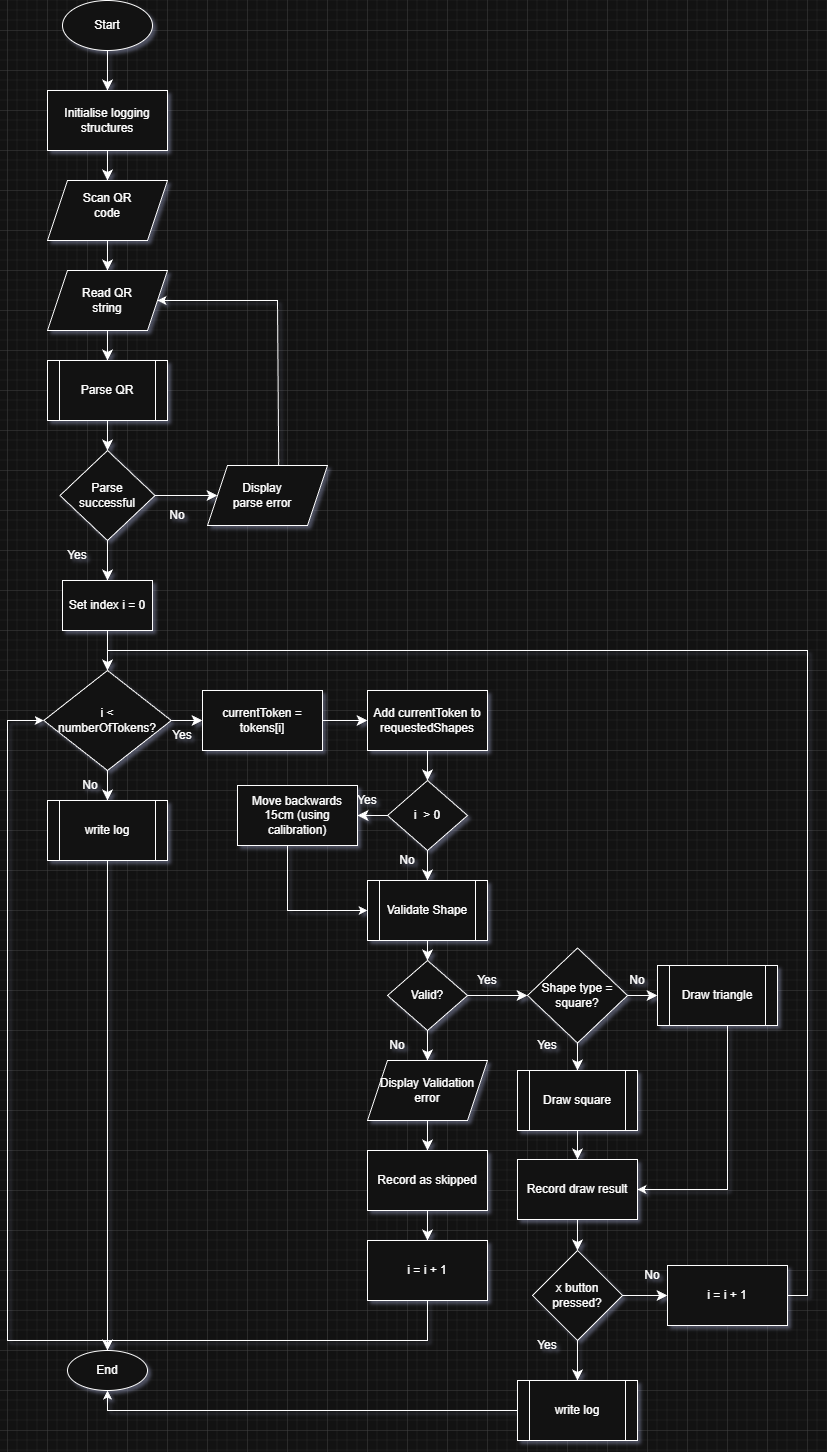

The diagram above was exported from draw.io. Its source (the exported page's mxGraphModel, read from the mxfile embedded in the PNG):
<mxGraphModel dx="3389" dy="1054" grid="1" gridSize="10" guides="1" tooltips="1" connect="1" arrows="1" fold="1" page="1" pageScale="1" pageWidth="827" pageHeight="1169" math="0" shadow="0">
  <root>
    <mxCell id="0" />
    <mxCell id="1" parent="0" />
    <mxCell id="t00IN-C6OzBAB36UR23H-4" edge="1" parent="1" source="t00IN-C6OzBAB36UR23H-1" style="edgeStyle=none;curved=1;rounded=0;orthogonalLoop=1;jettySize=auto;html=1;fontSize=12;startSize=8;endSize=8;" target="t00IN-C6OzBAB36UR23H-3" value="">
      <mxGeometry relative="1" as="geometry" />
    </mxCell>
    <mxCell id="t00IN-C6OzBAB36UR23H-1" parent="1" style="ellipse;whiteSpace=wrap;html=1;" value="" vertex="1">
      <mxGeometry height="50" width="90" x="55" y="10" as="geometry" />
    </mxCell>
    <mxCell id="t00IN-C6OzBAB36UR23H-2" parent="1" style="text;html=1;whiteSpace=wrap;strokeColor=none;fillColor=none;align=center;verticalAlign=middle;rounded=0;" value="Start" vertex="1">
      <mxGeometry height="25" width="60" x="70" y="22.5" as="geometry" />
    </mxCell>
    <mxCell id="t00IN-C6OzBAB36UR23H-3" parent="1" style="whiteSpace=wrap;html=1;" value="" vertex="1">
      <mxGeometry height="60" width="120" x="40" y="100" as="geometry" />
    </mxCell>
    <mxCell id="t00IN-C6OzBAB36UR23H-9" edge="1" parent="1" source="t00IN-C6OzBAB36UR23H-5" style="edgeStyle=none;curved=1;rounded=0;orthogonalLoop=1;jettySize=auto;html=1;exitX=0.5;exitY=1;exitDx=0;exitDy=0;entryX=0.5;entryY=0;entryDx=0;entryDy=0;fontSize=12;startSize=8;endSize=8;" target="t00IN-C6OzBAB36UR23H-8">
      <mxGeometry relative="1" as="geometry" />
    </mxCell>
    <mxCell id="t00IN-C6OzBAB36UR23H-5" parent="1" style="text;html=1;whiteSpace=wrap;strokeColor=none;fillColor=none;align=center;verticalAlign=middle;rounded=0;" value="Initialise logging structures" vertex="1">
      <mxGeometry height="60" width="120" x="40" y="100" as="geometry" />
    </mxCell>
    <mxCell id="t00IN-C6OzBAB36UR23H-12" edge="1" parent="1" source="t00IN-C6OzBAB36UR23H-8" style="edgeStyle=none;curved=1;rounded=0;orthogonalLoop=1;jettySize=auto;html=1;fontSize=12;startSize=8;endSize=8;" target="t00IN-C6OzBAB36UR23H-11" value="">
      <mxGeometry relative="1" as="geometry" />
    </mxCell>
    <mxCell id="t00IN-C6OzBAB36UR23H-8" parent="1" style="shape=parallelogram;perimeter=parallelogramPerimeter;whiteSpace=wrap;html=1;fixedSize=1;" value="" vertex="1">
      <mxGeometry height="60" width="120" x="40" y="190" as="geometry" />
    </mxCell>
    <mxCell id="t00IN-C6OzBAB36UR23H-10" parent="1" style="text;html=1;whiteSpace=wrap;strokeColor=none;fillColor=none;align=center;verticalAlign=middle;rounded=0;" value="Scan QR code" vertex="1">
      <mxGeometry height="30" width="60" x="70" y="200" as="geometry" />
    </mxCell>
    <mxCell id="t00IN-C6OzBAB36UR23H-98" edge="1" parent="1" source="t00IN-C6OzBAB36UR23H-11" style="edgeStyle=none;curved=1;rounded=0;orthogonalLoop=1;jettySize=auto;html=1;fontSize=12;startSize=8;endSize=8;" target="t00IN-C6OzBAB36UR23H-97" value="">
      <mxGeometry relative="1" as="geometry" />
    </mxCell>
    <mxCell id="t00IN-C6OzBAB36UR23H-11" parent="1" style="shape=parallelogram;perimeter=parallelogramPerimeter;whiteSpace=wrap;html=1;fixedSize=1;" value="" vertex="1">
      <mxGeometry height="60" width="120" x="40" y="280" as="geometry" />
    </mxCell>
    <mxCell id="t00IN-C6OzBAB36UR23H-13" parent="1" style="text;html=1;whiteSpace=wrap;strokeColor=none;fillColor=none;align=center;verticalAlign=middle;rounded=0;" value="Read QR string" vertex="1">
      <mxGeometry height="30" width="60" x="70" y="295" as="geometry" />
    </mxCell>
    <mxCell id="t00IN-C6OzBAB36UR23H-21" edge="1" parent="1" source="t00IN-C6OzBAB36UR23H-17" style="edgeStyle=none;curved=1;rounded=0;orthogonalLoop=1;jettySize=auto;html=1;fontSize=12;startSize=8;endSize=8;" target="t00IN-C6OzBAB36UR23H-20" value="">
      <mxGeometry relative="1" as="geometry" />
    </mxCell>
    <mxCell id="t00IN-C6OzBAB36UR23H-25" edge="1" parent="1" source="t00IN-C6OzBAB36UR23H-17" style="edgeStyle=none;curved=1;rounded=0;orthogonalLoop=1;jettySize=auto;html=1;fontSize=12;startSize=8;endSize=8;" target="t00IN-C6OzBAB36UR23H-24" value="">
      <mxGeometry relative="1" as="geometry" />
    </mxCell>
    <mxCell id="t00IN-C6OzBAB36UR23H-17" parent="1" style="rhombus;whiteSpace=wrap;html=1;" value="" vertex="1">
      <mxGeometry height="90" width="95" x="52.5" y="460" as="geometry" />
    </mxCell>
    <mxCell id="t00IN-C6OzBAB36UR23H-19" parent="1" style="text;html=1;whiteSpace=wrap;strokeColor=none;fillColor=none;align=center;verticalAlign=middle;rounded=0;" value="Parse successful" vertex="1">
      <mxGeometry height="30" width="60" x="70" y="490" as="geometry" />
    </mxCell>
    <mxCell id="t00IN-C6OzBAB36UR23H-20" parent="1" style="whiteSpace=wrap;html=1;" value="" vertex="1">
      <mxGeometry height="50" width="90" x="55" y="590" as="geometry" />
    </mxCell>
    <mxCell id="t00IN-C6OzBAB36UR23H-29" edge="1" parent="1" source="t00IN-C6OzBAB36UR23H-20" style="edgeStyle=none;curved=1;rounded=0;orthogonalLoop=1;jettySize=auto;html=1;fontSize=12;startSize=8;endSize=8;exitX=0.5;exitY=1;exitDx=0;exitDy=0;" target="t00IN-C6OzBAB36UR23H-28" value="">
      <mxGeometry relative="1" as="geometry">
        <mxPoint x="100" y="650" as="sourcePoint" />
      </mxGeometry>
    </mxCell>
    <mxCell id="t00IN-C6OzBAB36UR23H-22" parent="1" style="text;html=1;whiteSpace=wrap;strokeColor=none;fillColor=none;align=center;verticalAlign=middle;rounded=0;" value="Set index i = 0" vertex="1">
      <mxGeometry height="35" width="80" x="60" y="597.5" as="geometry" />
    </mxCell>
    <mxCell id="t00IN-C6OzBAB36UR23H-23" parent="1" style="text;html=1;whiteSpace=wrap;strokeColor=none;fillColor=none;align=center;verticalAlign=middle;rounded=0;" value="Yes" vertex="1">
      <mxGeometry height="30" width="60" x="40" y="550" as="geometry" />
    </mxCell>
    <mxCell id="t00IN-C6OzBAB36UR23H-24" parent="1" style="shape=parallelogram;perimeter=parallelogramPerimeter;whiteSpace=wrap;html=1;fixedSize=1;" value="" vertex="1">
      <mxGeometry height="60" width="120" x="200" y="475" as="geometry" />
    </mxCell>
    <mxCell id="t00IN-C6OzBAB36UR23H-26" parent="1" style="text;html=1;whiteSpace=wrap;strokeColor=none;fillColor=none;align=center;verticalAlign=middle;rounded=0;" value="No" vertex="1">
      <mxGeometry height="30" width="60" x="140" y="510" as="geometry" />
    </mxCell>
    <mxCell id="PYofDmI7veOnzIzCYreP-2" edge="1" parent="1" source="t00IN-C6OzBAB36UR23H-24" style="edgeStyle=orthogonalEdgeStyle;rounded=0;orthogonalLoop=1;jettySize=auto;html=1;exitX=0.593;exitY=0.002;exitDx=0;exitDy=0;exitPerimeter=0;" target="t00IN-C6OzBAB36UR23H-11">
      <mxGeometry relative="1" as="geometry">
        <Array as="points">
          <mxPoint x="271" y="470" />
          <mxPoint x="270" y="470" />
          <mxPoint x="270" y="310" />
        </Array>
      </mxGeometry>
    </mxCell>
    <mxCell id="t00IN-C6OzBAB36UR23H-27" parent="1" style="text;html=1;whiteSpace=wrap;strokeColor=none;fillColor=none;align=center;verticalAlign=middle;rounded=0;" value="Display parse error" vertex="1">
      <mxGeometry height="30" width="70" x="220" y="490" as="geometry" />
    </mxCell>
    <mxCell id="t00IN-C6OzBAB36UR23H-39" edge="1" parent="1" source="t00IN-C6OzBAB36UR23H-28" style="edgeStyle=none;curved=1;rounded=0;orthogonalLoop=1;jettySize=auto;html=1;fontSize=12;startSize=8;endSize=8;" target="t00IN-C6OzBAB36UR23H-38" value="">
      <mxGeometry relative="1" as="geometry" />
    </mxCell>
    <mxCell id="t00IN-C6OzBAB36UR23H-46" edge="1" parent="1" source="t00IN-C6OzBAB36UR23H-28" style="edgeStyle=none;curved=1;rounded=0;orthogonalLoop=1;jettySize=auto;html=1;fontSize=12;startSize=8;endSize=8;" target="t00IN-C6OzBAB36UR23H-45" value="">
      <mxGeometry relative="1" as="geometry" />
    </mxCell>
    <mxCell id="t00IN-C6OzBAB36UR23H-28" parent="1" style="rhombus;whiteSpace=wrap;html=1;" value="" vertex="1">
      <mxGeometry height="100" width="127.5" x="36.25" y="680" as="geometry" />
    </mxCell>
    <mxCell id="t00IN-C6OzBAB36UR23H-30" parent="1" style="text;html=1;whiteSpace=wrap;strokeColor=none;fillColor=none;align=center;verticalAlign=middle;rounded=0;" value="i &amp;lt; numberOfTokens?" vertex="1">
      <mxGeometry height="30" width="80" x="60" y="715" as="geometry" />
    </mxCell>
    <mxCell id="t00IN-C6OzBAB36UR23H-38" parent="1" style="shape=process;whiteSpace=wrap;html=1;backgroundOutline=1;" value="" vertex="1">
      <mxGeometry height="60" width="120" x="40" y="810" as="geometry" />
    </mxCell>
    <mxCell id="t00IN-C6OzBAB36UR23H-53" edge="1" parent="1" style="edgeStyle=none;curved=1;rounded=0;orthogonalLoop=1;jettySize=auto;html=1;fontSize=12;startSize=8;endSize=8;" target="t00IN-C6OzBAB36UR23H-52" value="">
      <mxGeometry relative="1" as="geometry">
        <mxPoint x="100" y="870" as="sourcePoint" />
      </mxGeometry>
    </mxCell>
    <mxCell id="t00IN-C6OzBAB36UR23H-40" parent="1" style="text;html=1;whiteSpace=wrap;strokeColor=none;fillColor=none;align=center;verticalAlign=middle;rounded=0;" value="write log" vertex="1">
      <mxGeometry height="30" width="60" x="70" y="825" as="geometry" />
    </mxCell>
    <mxCell id="t00IN-C6OzBAB36UR23H-44" parent="1" style="text;html=1;whiteSpace=wrap;strokeColor=none;fillColor=none;align=center;verticalAlign=middle;rounded=0;" value="No" vertex="1">
      <mxGeometry height="30" width="60" x="52.5" y="780" as="geometry" />
    </mxCell>
    <mxCell id="t00IN-C6OzBAB36UR23H-48" edge="1" parent="1" source="t00IN-C6OzBAB36UR23H-45" style="edgeStyle=none;curved=1;rounded=0;orthogonalLoop=1;jettySize=auto;html=1;fontSize=12;startSize=8;endSize=8;" target="t00IN-C6OzBAB36UR23H-47" value="">
      <mxGeometry relative="1" as="geometry" />
    </mxCell>
    <mxCell id="t00IN-C6OzBAB36UR23H-45" parent="1" style="whiteSpace=wrap;html=1;" value="currentToken = tokens[i]" vertex="1">
      <mxGeometry height="60" width="120" x="195" y="700" as="geometry" />
    </mxCell>
    <mxCell id="t00IN-C6OzBAB36UR23H-50" edge="1" parent="1" source="t00IN-C6OzBAB36UR23H-47" style="edgeStyle=none;curved=1;rounded=0;orthogonalLoop=1;jettySize=auto;html=1;fontSize=12;startSize=8;endSize=8;" target="t00IN-C6OzBAB36UR23H-49" value="">
      <mxGeometry relative="1" as="geometry" />
    </mxCell>
    <mxCell id="t00IN-C6OzBAB36UR23H-47" parent="1" style="whiteSpace=wrap;html=1;" value="Add currentToken to requestedShapes" vertex="1">
      <mxGeometry height="60" width="120" x="360" y="700" as="geometry" />
    </mxCell>
    <mxCell id="t00IN-C6OzBAB36UR23H-55" edge="1" parent="1" source="t00IN-C6OzBAB36UR23H-49" style="edgeStyle=none;curved=1;rounded=0;orthogonalLoop=1;jettySize=auto;html=1;fontSize=12;startSize=8;endSize=8;" target="t00IN-C6OzBAB36UR23H-54" value="">
      <mxGeometry relative="1" as="geometry" />
    </mxCell>
    <mxCell id="t00IN-C6OzBAB36UR23H-58" edge="1" parent="1" source="t00IN-C6OzBAB36UR23H-49" style="edgeStyle=none;curved=1;rounded=0;orthogonalLoop=1;jettySize=auto;html=1;fontSize=12;startSize=8;endSize=8;" target="t00IN-C6OzBAB36UR23H-57" value="">
      <mxGeometry relative="1" as="geometry" />
    </mxCell>
    <mxCell id="t00IN-C6OzBAB36UR23H-49" parent="1" style="rhombus;whiteSpace=wrap;html=1;" value="i&amp;nbsp; &amp;gt; 0" vertex="1">
      <mxGeometry height="70" width="80" x="380" y="790" as="geometry" />
    </mxCell>
    <mxCell id="t00IN-C6OzBAB36UR23H-52" parent="1" style="ellipse;whiteSpace=wrap;html=1;" value="End" vertex="1">
      <mxGeometry height="40" width="80" x="60" y="1360" as="geometry" />
    </mxCell>
    <mxCell id="PYofDmI7veOnzIzCYreP-5" edge="1" parent="1" source="t00IN-C6OzBAB36UR23H-54" style="edgeStyle=orthogonalEdgeStyle;rounded=0;orthogonalLoop=1;jettySize=auto;html=1;entryX=0;entryY=0.5;entryDx=0;entryDy=0;" target="t00IN-C6OzBAB36UR23H-57">
      <mxGeometry relative="1" as="geometry">
        <Array as="points">
          <mxPoint x="280" y="920" />
        </Array>
        <mxPoint x="290" y="930" as="targetPoint" />
      </mxGeometry>
    </mxCell>
    <mxCell id="t00IN-C6OzBAB36UR23H-54" parent="1" style="whiteSpace=wrap;html=1;" value="Move backwards 15cm (using calibration)" vertex="1">
      <mxGeometry height="60" width="120" x="230" y="795" as="geometry" />
    </mxCell>
    <mxCell id="t00IN-C6OzBAB36UR23H-56" parent="1" style="text;html=1;whiteSpace=wrap;strokeColor=none;fillColor=none;align=center;verticalAlign=middle;rounded=0;" value="Yes" vertex="1">
      <mxGeometry height="30" width="60" x="330" y="795" as="geometry" />
    </mxCell>
    <mxCell id="t00IN-C6OzBAB36UR23H-60" edge="1" parent="1" source="t00IN-C6OzBAB36UR23H-57" style="edgeStyle=none;curved=1;rounded=0;orthogonalLoop=1;jettySize=auto;html=1;fontSize=12;startSize=8;endSize=8;" target="t00IN-C6OzBAB36UR23H-59" value="">
      <mxGeometry relative="1" as="geometry" />
    </mxCell>
    <mxCell id="t00IN-C6OzBAB36UR23H-57" parent="1" style="shape=process;whiteSpace=wrap;html=1;backgroundOutline=1;" value="Validate Shape" vertex="1">
      <mxGeometry height="60" width="120" x="360" y="890" as="geometry" />
    </mxCell>
    <mxCell id="t00IN-C6OzBAB36UR23H-62" edge="1" parent="1" source="t00IN-C6OzBAB36UR23H-59" style="edgeStyle=none;curved=1;rounded=0;orthogonalLoop=1;jettySize=auto;html=1;fontSize=12;startSize=8;endSize=8;" target="t00IN-C6OzBAB36UR23H-61" value="">
      <mxGeometry relative="1" as="geometry" />
    </mxCell>
    <mxCell id="t00IN-C6OzBAB36UR23H-72" edge="1" parent="1" source="t00IN-C6OzBAB36UR23H-59" style="edgeStyle=none;curved=1;rounded=0;orthogonalLoop=1;jettySize=auto;html=1;fontSize=12;startSize=8;endSize=8;" target="t00IN-C6OzBAB36UR23H-71" value="">
      <mxGeometry relative="1" as="geometry" />
    </mxCell>
    <mxCell id="t00IN-C6OzBAB36UR23H-59" parent="1" style="rhombus;whiteSpace=wrap;html=1;" value="Valid?" vertex="1">
      <mxGeometry height="70" width="80" x="380" y="970" as="geometry" />
    </mxCell>
    <mxCell id="t00IN-C6OzBAB36UR23H-64" edge="1" parent="1" source="t00IN-C6OzBAB36UR23H-61" style="edgeStyle=none;curved=1;rounded=0;orthogonalLoop=1;jettySize=auto;html=1;fontSize=12;startSize=8;endSize=8;" target="t00IN-C6OzBAB36UR23H-63" value="">
      <mxGeometry relative="1" as="geometry" />
    </mxCell>
    <mxCell id="t00IN-C6OzBAB36UR23H-61" parent="1" style="shape=parallelogram;perimeter=parallelogramPerimeter;whiteSpace=wrap;html=1;fixedSize=1;" value="Display Validation error" vertex="1">
      <mxGeometry height="60" width="120" x="360" y="1070" as="geometry" />
    </mxCell>
    <mxCell id="t00IN-C6OzBAB36UR23H-66" edge="1" parent="1" source="t00IN-C6OzBAB36UR23H-63" style="edgeStyle=none;curved=1;rounded=0;orthogonalLoop=1;jettySize=auto;html=1;fontSize=12;startSize=8;endSize=8;" target="t00IN-C6OzBAB36UR23H-65" value="">
      <mxGeometry relative="1" as="geometry" />
    </mxCell>
    <mxCell id="t00IN-C6OzBAB36UR23H-63" parent="1" style="whiteSpace=wrap;html=1;" value="Record as skipped" vertex="1">
      <mxGeometry height="60" width="120" x="360" y="1160" as="geometry" />
    </mxCell>
    <mxCell id="PYofDmI7veOnzIzCYreP-9" edge="1" parent="1" source="t00IN-C6OzBAB36UR23H-65" style="edgeStyle=orthogonalEdgeStyle;rounded=0;orthogonalLoop=1;jettySize=auto;html=1;entryX=0;entryY=0.5;entryDx=0;entryDy=0;" target="t00IN-C6OzBAB36UR23H-28">
      <mxGeometry relative="1" as="geometry">
        <Array as="points">
          <mxPoint x="420" y="1350" />
          <mxPoint y="1350" />
          <mxPoint y="730" />
        </Array>
        <mxPoint x="-50" y="680" as="targetPoint" />
      </mxGeometry>
    </mxCell>
    <mxCell id="t00IN-C6OzBAB36UR23H-65" parent="1" style="whiteSpace=wrap;html=1;" value="i = i + 1" vertex="1">
      <mxGeometry height="60" width="120" x="360" y="1250" as="geometry" />
    </mxCell>
    <mxCell id="t00IN-C6OzBAB36UR23H-68" parent="1" style="text;html=1;whiteSpace=wrap;strokeColor=none;fillColor=none;align=center;verticalAlign=middle;rounded=0;" value="Yes" vertex="1">
      <mxGeometry height="30" width="60" x="145" y="730" as="geometry" />
    </mxCell>
    <mxCell id="t00IN-C6OzBAB36UR23H-70" parent="1" style="text;html=1;whiteSpace=wrap;strokeColor=none;fillColor=none;align=center;verticalAlign=middle;rounded=0;" value="No" vertex="1">
      <mxGeometry height="30" width="60" x="360" y="1040" as="geometry" />
    </mxCell>
    <mxCell id="t00IN-C6OzBAB36UR23H-74" edge="1" parent="1" source="t00IN-C6OzBAB36UR23H-71" style="edgeStyle=none;curved=1;rounded=0;orthogonalLoop=1;jettySize=auto;html=1;fontSize=12;startSize=8;endSize=8;" target="t00IN-C6OzBAB36UR23H-73" value="">
      <mxGeometry relative="1" as="geometry" />
    </mxCell>
    <mxCell id="t00IN-C6OzBAB36UR23H-76" edge="1" parent="1" source="t00IN-C6OzBAB36UR23H-71" style="edgeStyle=none;curved=1;rounded=0;orthogonalLoop=1;jettySize=auto;html=1;fontSize=12;startSize=8;endSize=8;" target="t00IN-C6OzBAB36UR23H-75" value="">
      <mxGeometry relative="1" as="geometry" />
    </mxCell>
    <mxCell id="t00IN-C6OzBAB36UR23H-71" parent="1" style="rhombus;whiteSpace=wrap;html=1;" value="Shape type = square?" vertex="1">
      <mxGeometry height="95" width="100" x="520" y="957.5" as="geometry" />
    </mxCell>
    <mxCell id="t00IN-C6OzBAB36UR23H-79" edge="1" parent="1" source="t00IN-C6OzBAB36UR23H-73" style="edgeStyle=none;curved=1;rounded=0;orthogonalLoop=1;jettySize=auto;html=1;fontSize=12;startSize=8;endSize=8;" target="t00IN-C6OzBAB36UR23H-78" value="">
      <mxGeometry relative="1" as="geometry" />
    </mxCell>
    <mxCell id="t00IN-C6OzBAB36UR23H-73" parent="1" style="shape=process;whiteSpace=wrap;html=1;backgroundOutline=1;" value="Draw square" vertex="1">
      <mxGeometry height="60" width="120" x="510" y="1080" as="geometry" />
    </mxCell>
    <mxCell id="PYofDmI7veOnzIzCYreP-7" edge="1" parent="1" source="t00IN-C6OzBAB36UR23H-75" style="edgeStyle=orthogonalEdgeStyle;rounded=0;orthogonalLoop=1;jettySize=auto;html=1;entryX=1;entryY=0.5;entryDx=0;entryDy=0;" target="t00IN-C6OzBAB36UR23H-78">
      <mxGeometry relative="1" as="geometry">
        <Array as="points">
          <mxPoint x="720" y="1199" />
        </Array>
      </mxGeometry>
    </mxCell>
    <mxCell id="t00IN-C6OzBAB36UR23H-75" parent="1" style="shape=process;whiteSpace=wrap;html=1;backgroundOutline=1;" value="Draw triangle" vertex="1">
      <mxGeometry height="60" width="120" x="650" y="975" as="geometry" />
    </mxCell>
    <mxCell id="t00IN-C6OzBAB36UR23H-82" edge="1" parent="1" source="t00IN-C6OzBAB36UR23H-78" style="edgeStyle=none;curved=1;rounded=0;orthogonalLoop=1;jettySize=auto;html=1;fontSize=12;startSize=8;endSize=8;" target="t00IN-C6OzBAB36UR23H-81" value="">
      <mxGeometry relative="1" as="geometry" />
    </mxCell>
    <mxCell id="t00IN-C6OzBAB36UR23H-78" parent="1" style="whiteSpace=wrap;html=1;" value="Record draw result" vertex="1">
      <mxGeometry height="60" width="120" x="510" y="1169" as="geometry" />
    </mxCell>
    <mxCell id="t00IN-C6OzBAB36UR23H-84" edge="1" parent="1" source="t00IN-C6OzBAB36UR23H-81" style="edgeStyle=none;curved=1;rounded=0;orthogonalLoop=1;jettySize=auto;html=1;fontSize=12;startSize=8;endSize=8;" target="t00IN-C6OzBAB36UR23H-83" value="">
      <mxGeometry relative="1" as="geometry" />
    </mxCell>
    <mxCell id="t00IN-C6OzBAB36UR23H-92" edge="1" parent="1" source="t00IN-C6OzBAB36UR23H-81" style="edgeStyle=none;curved=1;rounded=0;orthogonalLoop=1;jettySize=auto;html=1;fontSize=12;startSize=8;endSize=8;" target="t00IN-C6OzBAB36UR23H-91" value="">
      <mxGeometry relative="1" as="geometry" />
    </mxCell>
    <mxCell id="t00IN-C6OzBAB36UR23H-81" parent="1" style="rhombus;whiteSpace=wrap;html=1;" value="x button pressed?" vertex="1">
      <mxGeometry height="90" width="90" x="525" y="1260" as="geometry" />
    </mxCell>
    <mxCell id="PYofDmI7veOnzIzCYreP-8" edge="1" parent="1" source="t00IN-C6OzBAB36UR23H-83" style="edgeStyle=orthogonalEdgeStyle;rounded=0;orthogonalLoop=1;jettySize=auto;html=1;entryX=0.5;entryY=1;entryDx=0;entryDy=0;" target="t00IN-C6OzBAB36UR23H-52">
      <mxGeometry relative="1" as="geometry" />
    </mxCell>
    <mxCell id="t00IN-C6OzBAB36UR23H-83" parent="1" style="shape=process;whiteSpace=wrap;html=1;backgroundOutline=1;" value="write log" vertex="1">
      <mxGeometry height="60" width="120" x="510" y="1390" as="geometry" />
    </mxCell>
    <mxCell id="t00IN-C6OzBAB36UR23H-86" parent="1" style="text;html=1;whiteSpace=wrap;strokeColor=none;fillColor=none;align=center;verticalAlign=middle;rounded=0;" value="Yes" vertex="1">
      <mxGeometry height="30" width="60" x="450" y="975" as="geometry" />
    </mxCell>
    <mxCell id="t00IN-C6OzBAB36UR23H-87" parent="1" style="text;html=1;whiteSpace=wrap;strokeColor=none;fillColor=none;align=center;verticalAlign=middle;rounded=0;" value="Yes" vertex="1">
      <mxGeometry height="30" width="60" x="510" y="1040" as="geometry" />
    </mxCell>
    <mxCell id="t00IN-C6OzBAB36UR23H-88" parent="1" style="text;html=1;whiteSpace=wrap;strokeColor=none;fillColor=none;align=center;verticalAlign=middle;rounded=0;" value="No" vertex="1">
      <mxGeometry height="30" width="60" x="600" y="975" as="geometry" />
    </mxCell>
    <mxCell id="t00IN-C6OzBAB36UR23H-89" parent="1" style="text;html=1;whiteSpace=wrap;strokeColor=none;fillColor=none;align=center;verticalAlign=middle;rounded=0;" value="Yes" vertex="1">
      <mxGeometry height="30" width="60" x="510" y="1340" as="geometry" />
    </mxCell>
    <mxCell id="t00IN-C6OzBAB36UR23H-90" parent="1" style="text;html=1;whiteSpace=wrap;strokeColor=none;fillColor=none;align=center;verticalAlign=middle;rounded=0;" value="No" vertex="1">
      <mxGeometry height="30" width="60" x="615" y="1270" as="geometry" />
    </mxCell>
    <mxCell id="PYofDmI7veOnzIzCYreP-6" edge="1" parent="1" source="t00IN-C6OzBAB36UR23H-91" style="edgeStyle=orthogonalEdgeStyle;rounded=0;orthogonalLoop=1;jettySize=auto;html=1;entryX=0.5;entryY=0;entryDx=0;entryDy=0;" target="t00IN-C6OzBAB36UR23H-28">
      <mxGeometry relative="1" as="geometry">
        <Array as="points">
          <mxPoint x="800" y="1305" />
          <mxPoint x="800" y="660" />
          <mxPoint x="100" y="660" />
        </Array>
      </mxGeometry>
    </mxCell>
    <mxCell id="t00IN-C6OzBAB36UR23H-91" parent="1" style="whiteSpace=wrap;html=1;" value="i = i + 1" vertex="1">
      <mxGeometry height="60" width="120" x="660" y="1275" as="geometry" />
    </mxCell>
    <mxCell id="t00IN-C6OzBAB36UR23H-99" edge="1" parent="1" source="t00IN-C6OzBAB36UR23H-97" style="edgeStyle=none;curved=1;rounded=0;orthogonalLoop=1;jettySize=auto;html=1;fontSize=12;startSize=8;endSize=8;" target="t00IN-C6OzBAB36UR23H-17" value="">
      <mxGeometry relative="1" as="geometry" />
    </mxCell>
    <mxCell id="t00IN-C6OzBAB36UR23H-97" parent="1" style="shape=process;whiteSpace=wrap;html=1;backgroundOutline=1;" value="Parse QR" vertex="1">
      <mxGeometry height="60" width="120" x="40" y="370" as="geometry" />
    </mxCell>
    <mxCell id="t00IN-C6OzBAB36UR23H-100" parent="1" style="text;html=1;whiteSpace=wrap;strokeColor=none;fillColor=none;align=center;verticalAlign=middle;rounded=0;" value="No" vertex="1">
      <mxGeometry height="30" width="60" x="370" y="855" as="geometry" />
    </mxCell>
  </root>
</mxGraphModel>